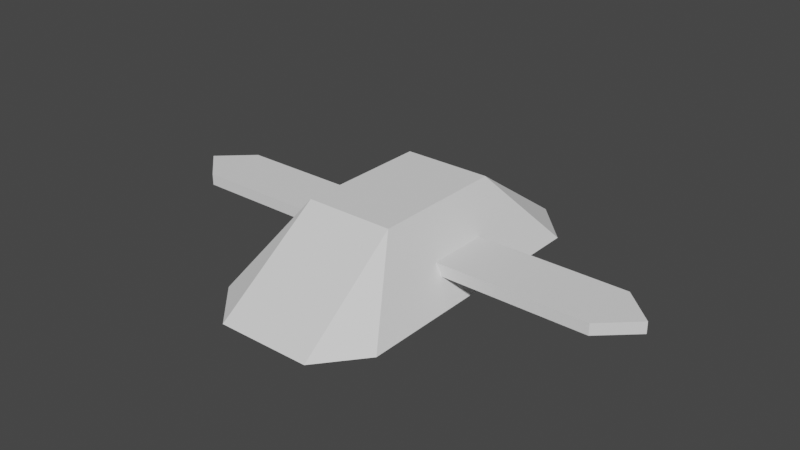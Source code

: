 # Source: Enemy_Ship.blend  (saved by Blender 2.83.19; exported with 4.5.12 LTS)
import bpy
from mathutils import Matrix  # noqa: F401  (used for matrix-valued properties, if any)

bpy.ops.wm.read_factory_settings(use_empty=True)
scene = bpy.context.scene
scene.name = 'Scene'

# ---- collections
col_collection_1 = bpy.data.collections.new('Collection 1'); scene.collection.children.link(col_collection_1)

# ---- world
world_world = bpy.data.worlds.new('World'); scene.world = world_world
world_world.use_nodes = True; world_world.node_tree.nodes.clear()
_N = world_world.node_tree.nodes; _L = world_world.node_tree.links
n0 = _N.new('ShaderNodeOutputWorld'); n0.name = 'World Output'; n0.location = (300, 300)
n1 = _N.new('ShaderNodeBackground'); n1.name = 'Background'; n1.location = (10, 300)
n1.inputs[0].default_value = (0.05088, 0.05088, 0.05088, 1.0)
_L.new(n1.outputs[0], n0.inputs[0])
n0.is_active_output = True
world_world.color = (0.05088, 0.05088, 0.05088)
world_world.use_sun_shadow = False
world_world.sun_shadow_jitter_overblur = 0.0

# ---- meshes
me_cube_003 = bpy.data.meshes.new('Cube.003')
me_cube_003.from_pydata([(-1.247, -1.913, -0.4322), (-0.6419, -0.9825, 0.6541), (-1.247, 1.913, -0.4322), (-0.6419, 0.9825, 0.6541), (1.242, -1.913, -0.4322), (0.6368, -0.9825, 0.6541), (1.242, 1.913, -0.4322), (0.6368, 0.9825, 0.6541), (-0.5524, 2.559, -0.4322), (-0.6439, -2.559, -0.4322), (0.6234, 2.559, -0.4322), (0.7168, -2.559, -0.4322)], [], [(0, 1, 3, 2), (2, 3, 8), (6, 7, 5, 4), (4, 5, 11), (2, 8, 10, 6, 4, 11, 9, 0), (7, 3, 1, 5), (9, 1, 0), (10, 7, 6), (11, 5, 1, 9)])
_uv = me_cube_003.uv_layers.new(name='UVMap')
_uv.uv.foreach_set('vector', [0.375, 0.0, 0.625, 0.0, 0.625, 0.25, 0.375, 0.25, 0.375, 0.25, 0.625, 0.25, 0.375, 0.3198, 0.375, 0.5, 0.625, 0.5, 0.625, 0.75, 0.375, 0.75, 0.375, 0.75, 0.625, 0.75, 0.375, 0.8028, 0.125, 0.5, 0.1948, 0.5, 0.3129, 0.5, 0.375, 0.5, 0.375, 0.75, 0.3222, 0.75, 0.1856, 0.75, 0.125, 0.75, 0.625, 0.5, 0.875, 0.5, 0.875, 0.75, 0.625, 0.75, 0.375, 0.9394, 0.625, 1.0, 0.375, 1.0, 0.375, 0.4379, 0.625, 0.5, 0.375, 0.5, 0.375, 0.8028, 0.625, 0.75, 0.625, 1.0, 0.375, 0.9394])
me_cube_003.use_remesh_fix_poles = True
me_cube_003.use_remesh_preserve_attributes = False
me_cube_003.use_mirror_vertex_groups = False
me_cube_003.update()
me_cube_004 = bpy.data.meshes.new('Cube.004')
me_cube_004.from_pydata([(-3.137, -0.4505, -0.0827), (-3.137, -0.4505, 0.0827), (-3.137, 0.4505, -0.0827), (-3.137, 0.4505, 0.0827), (-0.9009, -0.4505, -0.0827), (-0.9009, -0.4505, 0.0827), (-0.9009, 0.4505, -0.0827), (-0.9009, 0.4505, 0.0827), (-3.622, 0.0, -0.0827), (-3.622, 0.0, 0.0827), (-0.9009, 0.0, -0.0827), (-0.9009, 0.0, 0.0827)], [], [(8, 9, 3, 2), (2, 3, 7, 6), (10, 11, 5, 4), (4, 5, 1, 0), (8, 10, 4, 0), (11, 9, 1, 5), (7, 3, 9, 11), (2, 6, 10, 8), (6, 7, 11, 10), (0, 1, 9, 8)])
_uv = me_cube_004.uv_layers.new(name='UVMap')
_uv.uv.foreach_set('vector', [0.375, 0.125, 0.625, 0.125, 0.625, 0.25, 0.375, 0.25, 0.375, 0.25, 0.625, 0.25, 0.625, 0.5, 0.375, 0.5, 0.375, 0.625, 0.625, 0.625, 0.625, 0.75, 0.375, 0.75, 0.375, 0.75, 0.625, 0.75, 0.625, 1.0, 0.375, 1.0, 0.125, 0.625, 0.375, 0.625, 0.375, 0.75, 0.125, 0.75, 0.625, 0.625, 0.875, 0.625, 0.875, 0.75, 0.625, 0.75, 0.625, 0.5, 0.875, 0.5, 0.875, 0.625, 0.625, 0.625, 0.125, 0.5, 0.375, 0.5, 0.375, 0.625, 0.125, 0.625, 0.375, 0.5, 0.625, 0.5, 0.625, 0.625, 0.375, 0.625, 0.375, 0.0, 0.625, 0.0, 0.625, 0.125, 0.375, 0.125])
me_cube_004.use_remesh_fix_poles = True
me_cube_004.use_remesh_preserve_attributes = False
me_cube_004.use_mirror_vertex_groups = False
me_cube_004.update()
me_cube_005 = bpy.data.meshes.new('Cube.005')
me_cube_005.from_pydata([(-3.137, -0.4505, -0.0827), (-3.137, -0.4505, 0.0827), (-3.137, 0.4505, -0.0827), (-3.137, 0.4505, 0.0827), (-0.9009, -0.4505, -0.0827), (-0.9009, -0.4505, 0.0827), (-0.9009, 0.4505, -0.0827), (-0.9009, 0.4505, 0.0827), (-3.622, 0.0, -0.0827), (-3.622, 0.0, 0.0827), (-0.9009, 0.0, -0.0827), (-0.9009, 0.0, 0.0827)], [], [(8, 9, 3, 2), (2, 3, 7, 6), (10, 11, 5, 4), (4, 5, 1, 0), (8, 10, 4, 0), (11, 9, 1, 5), (7, 3, 9, 11), (2, 6, 10, 8), (6, 7, 11, 10), (0, 1, 9, 8)])
_uv = me_cube_005.uv_layers.new(name='UVMap')
_uv.uv.foreach_set('vector', [0.375, 0.125, 0.625, 0.125, 0.625, 0.25, 0.375, 0.25, 0.375, 0.25, 0.625, 0.25, 0.625, 0.5, 0.375, 0.5, 0.375, 0.625, 0.625, 0.625, 0.625, 0.75, 0.375, 0.75, 0.375, 0.75, 0.625, 0.75, 0.625, 1.0, 0.375, 1.0, 0.125, 0.625, 0.375, 0.625, 0.375, 0.75, 0.125, 0.75, 0.625, 0.625, 0.875, 0.625, 0.875, 0.75, 0.625, 0.75, 0.625, 0.5, 0.875, 0.5, 0.875, 0.625, 0.625, 0.625, 0.125, 0.5, 0.375, 0.5, 0.375, 0.625, 0.125, 0.625, 0.375, 0.5, 0.625, 0.5, 0.625, 0.625, 0.375, 0.625, 0.375, 0.0, 0.625, 0.0, 0.625, 0.125, 0.375, 0.125])
me_cube_005.use_remesh_fix_poles = True
me_cube_005.use_remesh_preserve_attributes = False
me_cube_005.use_mirror_vertex_groups = False
me_cube_005.update()
me_cube_006 = bpy.data.meshes.new('Cube.006')
me_cube_006.from_pydata([(-0.6419, 0.9825, 0.6541), (0.6368, 0.9825, 0.6541), (-0.5524, 2.559, -0.4322), (0.6234, 2.559, -0.4322)], [], [(2, 0, 1, 3)])
_uv = me_cube_006.uv_layers.new(name='UVMap')
_uv.uv.foreach_set('vector', [0.375, 0.3198, 0.625, 0.25, 0.625, 0.5, 0.375, 0.4379])
me_cube_006.use_remesh_fix_poles = True
me_cube_006.use_remesh_preserve_attributes = False
me_cube_006.use_mirror_vertex_groups = False
me_cube_006.update()

# ---- objects
ob_body = bpy.data.objects.new('Body', me_cube_003)
ob_left_wing = bpy.data.objects.new('Left Wing', me_cube_004)
ob_right_wing = bpy.data.objects.new('Right Wing', me_cube_005)
ob_window = bpy.data.objects.new('Window', me_cube_006)

# ---- transforms, parenting, visibility, modifiers, constraints
ob_body.location = (0.0, 0.0, 0.0)
ob_body.lineart.crease_threshold = 0.0
ob_left_wing.location = (0.0, 0.0, 0.0)
ob_left_wing.lineart.crease_threshold = 0.0
ob_right_wing.location = (0.0, 0.0, 0.0)
ob_right_wing.rotation_euler = (0.0, -0.0, -3.142)
ob_right_wing.lineart.crease_threshold = 0.0
ob_window.location = (0.0, 0.0, 0.0)
ob_window.lineart.crease_threshold = 0.0

# ---- collection membership
col_collection_1.objects.link(ob_body)
col_collection_1.objects.link(ob_left_wing)
col_collection_1.objects.link(ob_right_wing)
col_collection_1.objects.link(ob_window)

# ---- scene / render settings (as saved in the file)
scene.frame_start = 1; scene.frame_end = 250; scene.frame_set(1)
scene.render.engine = 'BLENDER_EEVEE_NEXT'
scene.cycles.use_denoising = False
scene.cycles.samples = 128
scene.cycles.sampling_pattern = 'TABULATED_SOBOL'
scene.cycles.use_adaptive_sampling = False
scene.cycles.use_light_tree = False
scene.view_settings.view_transform = 'Filmic'
bpy.context.view_layer.update()

# ---- added for rendering (the .blend has no active camera and no usable light): camera, sun
cam_auto = bpy.data.cameras.new('AutoCamera')
cam_auto.lens = 50.0
cam_auto.sensor_width = 36.0
cam_auto.clip_end = 1000.0
ob_auto_camera = bpy.data.objects.new('AutoCamera', cam_auto)
scene.collection.objects.link(ob_auto_camera)
ob_auto_camera.location = (8.26833, -9.92191, 6.72556)
ob_auto_camera.rotation_euler = (1.09748, -7.21219e-08, 0.694738)
scene.camera = ob_auto_camera
light_auto_sun = bpy.data.lights.new('AutoSun', 'SUN')
light_auto_sun.energy = 3.0
light_auto_sun.angle = 0.0523599
ob_auto_sun = bpy.data.objects.new('AutoSun', light_auto_sun)
scene.collection.objects.link(ob_auto_sun)
ob_auto_sun.rotation_euler = (0.872665, 0.174533, 0.523599)
bpy.context.view_layer.update()
